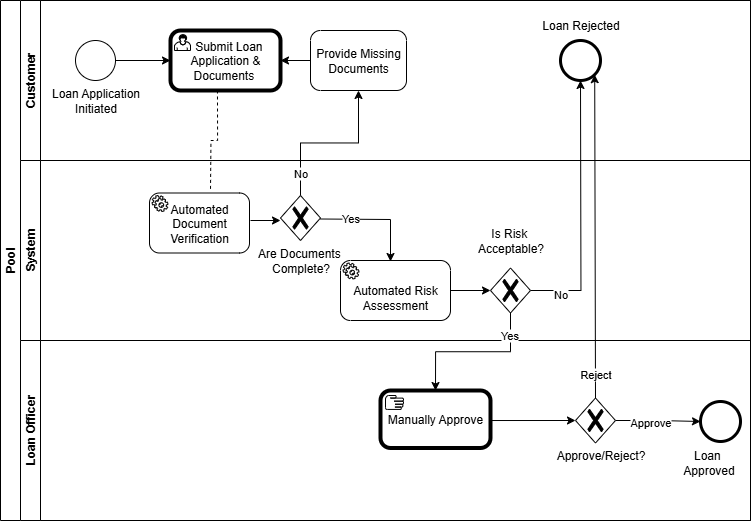

The diagram above was exported from draw.io. Its source (the exported page's mxGraphModel, read from the mxfile embedded in the PNG):
<mxGraphModel dx="1342" dy="822" grid="1" gridSize="10" guides="1" tooltips="1" connect="1" arrows="1" fold="1" page="1" pageScale="1" pageWidth="827" pageHeight="1169" math="0" shadow="0">
  <root>
    <mxCell id="0" />
    <mxCell id="1" parent="0" />
    <mxCell id="dNxyNK7c78bLwvsdeMH5-19" value="Pool" style="swimlane;html=1;childLayout=stackLayout;resizeParent=1;resizeParentMax=0;horizontal=0;startSize=20;horizontalStack=0;" parent="1" vertex="1">
      <mxGeometry x="60" y="120" width="750" height="520" as="geometry" />
    </mxCell>
    <mxCell id="dNxyNK7c78bLwvsdeMH5-27" value="" style="edgeStyle=orthogonalEdgeStyle;rounded=0;orthogonalLoop=1;jettySize=auto;html=1;dashed=1;endArrow=none;endFill=0;exitX=0.427;exitY=1;exitDx=0;exitDy=0;exitPerimeter=0;" parent="dNxyNK7c78bLwvsdeMH5-19" edge="1" source="z1NbeHSwC7WsIcWjkY0N-1">
      <mxGeometry relative="1" as="geometry">
        <mxPoint x="210" y="100" as="sourcePoint" />
        <mxPoint x="210" y="190" as="targetPoint" />
      </mxGeometry>
    </mxCell>
    <mxCell id="dNxyNK7c78bLwvsdeMH5-31" style="edgeStyle=orthogonalEdgeStyle;rounded=0;orthogonalLoop=1;jettySize=auto;html=1;endArrow=classic;endFill=1;entryX=0.5;entryY=1;entryDx=0;entryDy=0;exitX=1;exitY=0.5;exitDx=0;exitDy=0;exitPerimeter=0;" parent="dNxyNK7c78bLwvsdeMH5-19" source="o9rFfVJESrlCAhn3uBvP-13" edge="1">
      <mxGeometry relative="1" as="geometry">
        <mxPoint x="430" y="190" as="sourcePoint" />
        <mxPoint x="580" y="80" as="targetPoint" />
      </mxGeometry>
    </mxCell>
    <mxCell id="o9rFfVJESrlCAhn3uBvP-5" value="No" style="edgeLabel;html=1;align=center;verticalAlign=middle;resizable=0;points=[];" parent="dNxyNK7c78bLwvsdeMH5-31" vertex="1" connectable="0">
      <mxGeometry x="-0.7809" y="-3" relative="1" as="geometry">
        <mxPoint as="offset" />
      </mxGeometry>
    </mxCell>
    <mxCell id="dNxyNK7c78bLwvsdeMH5-20" value="Customer" style="swimlane;html=1;startSize=20;horizontal=0;" parent="dNxyNK7c78bLwvsdeMH5-19" vertex="1">
      <mxGeometry x="20" width="730" height="160" as="geometry" />
    </mxCell>
    <mxCell id="dNxyNK7c78bLwvsdeMH5-25" value="" style="edgeStyle=orthogonalEdgeStyle;rounded=0;orthogonalLoop=1;jettySize=auto;html=1;entryX=0;entryY=0.5;entryDx=0;entryDy=0;entryPerimeter=0;" parent="dNxyNK7c78bLwvsdeMH5-20" source="dNxyNK7c78bLwvsdeMH5-23" edge="1" target="z1NbeHSwC7WsIcWjkY0N-1">
      <mxGeometry relative="1" as="geometry">
        <mxPoint x="140" y="60" as="targetPoint" />
      </mxGeometry>
    </mxCell>
    <mxCell id="dNxyNK7c78bLwvsdeMH5-23" value="" style="ellipse;whiteSpace=wrap;html=1;" parent="dNxyNK7c78bLwvsdeMH5-20" vertex="1">
      <mxGeometry x="55" y="40" width="40" height="40" as="geometry" />
    </mxCell>
    <mxCell id="o9rFfVJESrlCAhn3uBvP-1" value="Loan Application&lt;div&gt;Initiated&lt;/div&gt;" style="text;html=1;align=center;verticalAlign=middle;resizable=0;points=[];autosize=1;strokeColor=none;fillColor=none;" parent="dNxyNK7c78bLwvsdeMH5-20" vertex="1">
      <mxGeometry x="20" y="80" width="110" height="40" as="geometry" />
    </mxCell>
    <mxCell id="o9rFfVJESrlCAhn3uBvP-8" value="Loan Rejected" style="text;html=1;align=center;verticalAlign=middle;resizable=0;points=[];autosize=1;strokeColor=none;fillColor=none;" parent="dNxyNK7c78bLwvsdeMH5-20" vertex="1">
      <mxGeometry x="510" y="10" width="100" height="30" as="geometry" />
    </mxCell>
    <mxCell id="o9rFfVJESrlCAhn3uBvP-26" value="" style="edgeStyle=orthogonalEdgeStyle;rounded=0;orthogonalLoop=1;jettySize=auto;html=1;entryX=1;entryY=0.5;entryDx=0;entryDy=0;entryPerimeter=0;" parent="dNxyNK7c78bLwvsdeMH5-20" source="o9rFfVJESrlCAhn3uBvP-22" target="z1NbeHSwC7WsIcWjkY0N-1" edge="1">
      <mxGeometry relative="1" as="geometry">
        <mxPoint x="246" y="60" as="targetPoint" />
      </mxGeometry>
    </mxCell>
    <mxCell id="o9rFfVJESrlCAhn3uBvP-22" value="Provide Missing Documents" style="points=[[0.25,0,0],[0.5,0,0],[0.75,0,0],[1,0.25,0],[1,0.5,0],[1,0.75,0],[0.75,1,0],[0.5,1,0],[0.25,1,0],[0,0.75,0],[0,0.5,0],[0,0.25,0]];shape=mxgraph.bpmn.task2;whiteSpace=wrap;rectStyle=rounded;size=10;html=1;container=1;expand=0;collapsible=0;taskMarker=abstract;" parent="dNxyNK7c78bLwvsdeMH5-20" vertex="1">
      <mxGeometry x="290" y="30" width="96" height="60" as="geometry" />
    </mxCell>
    <mxCell id="z1NbeHSwC7WsIcWjkY0N-1" value="&amp;nbsp; Submit Loan Application &amp;amp; Documents&amp;nbsp;" style="points=[[0.25,0,0],[0.5,0,0],[0.75,0,0],[1,0.25,0],[1,0.5,0],[1,0.75,0],[0.75,1,0],[0.5,1,0],[0.25,1,0],[0,0.75,0],[0,0.5,0],[0,0.25,0]];shape=mxgraph.bpmn.task2;whiteSpace=wrap;rectStyle=rounded;size=10;html=1;container=1;expand=0;collapsible=0;bpmnShapeType=call;taskMarker=user;" vertex="1" parent="dNxyNK7c78bLwvsdeMH5-20">
      <mxGeometry x="150" y="30" width="110" height="60" as="geometry" />
    </mxCell>
    <mxCell id="z1NbeHSwC7WsIcWjkY0N-2" value="" style="points=[[0.145,0.145,0],[0.5,0,0],[0.855,0.145,0],[1,0.5,0],[0.855,0.855,0],[0.5,1,0],[0.145,0.855,0],[0,0.5,0]];shape=mxgraph.bpmn.event;html=1;verticalLabelPosition=bottom;labelBackgroundColor=#ffffff;verticalAlign=top;align=center;perimeter=ellipsePerimeter;outlineConnect=0;aspect=fixed;outline=end;symbol=terminate2;" vertex="1" parent="dNxyNK7c78bLwvsdeMH5-20">
      <mxGeometry x="540" y="40" width="40" height="40" as="geometry" />
    </mxCell>
    <mxCell id="dNxyNK7c78bLwvsdeMH5-21" value="System" style="swimlane;html=1;startSize=20;horizontal=0;" parent="dNxyNK7c78bLwvsdeMH5-19" vertex="1">
      <mxGeometry x="20" y="160" width="730" height="180" as="geometry" />
    </mxCell>
    <mxCell id="dNxyNK7c78bLwvsdeMH5-29" value="" style="edgeStyle=orthogonalEdgeStyle;rounded=0;orthogonalLoop=1;jettySize=auto;html=1;endArrow=classic;endFill=1;" parent="dNxyNK7c78bLwvsdeMH5-21" edge="1">
      <mxGeometry relative="1" as="geometry">
        <mxPoint x="260" y="60" as="targetPoint" />
        <mxPoint x="230" y="60" as="sourcePoint" />
      </mxGeometry>
    </mxCell>
    <mxCell id="o9rFfVJESrlCAhn3uBvP-3" value="" style="points=[[0.25,0.25,0],[0.5,0,0],[0.75,0.25,0],[1,0.5,0],[0.75,0.75,0],[0.5,1,0],[0.25,0.75,0],[0,0.5,0]];shape=mxgraph.bpmn.gateway2;html=1;verticalLabelPosition=bottom;labelBackgroundColor=#ffffff;verticalAlign=top;align=center;perimeter=rhombusPerimeter;outlineConnect=0;outline=none;symbol=none;gwType=exclusive;" parent="dNxyNK7c78bLwvsdeMH5-21" vertex="1">
      <mxGeometry x="260" y="35" width="40" height="45" as="geometry" />
    </mxCell>
    <mxCell id="o9rFfVJESrlCAhn3uBvP-7" value="Are Documents&amp;nbsp;&lt;div&gt;Complete?&lt;/div&gt;" style="text;html=1;align=center;verticalAlign=middle;resizable=0;points=[];autosize=1;strokeColor=none;fillColor=none;" parent="dNxyNK7c78bLwvsdeMH5-21" vertex="1">
      <mxGeometry x="225" y="80" width="110" height="40" as="geometry" />
    </mxCell>
    <mxCell id="o9rFfVJESrlCAhn3uBvP-21" value="" style="edgeStyle=orthogonalEdgeStyle;rounded=0;orthogonalLoop=1;jettySize=auto;html=1;entryX=0;entryY=0.5;entryDx=0;entryDy=0;entryPerimeter=0;" parent="dNxyNK7c78bLwvsdeMH5-21" source="o9rFfVJESrlCAhn3uBvP-10" target="o9rFfVJESrlCAhn3uBvP-13" edge="1">
      <mxGeometry relative="1" as="geometry" />
    </mxCell>
    <mxCell id="o9rFfVJESrlCAhn3uBvP-10" value="&lt;div&gt;&lt;br&gt;&lt;/div&gt;Automated Risk Assessment" style="points=[[0.25,0,0],[0.5,0,0],[0.75,0,0],[1,0.25,0],[1,0.5,0],[1,0.75,0],[0.75,1,0],[0.5,1,0],[0.25,1,0],[0,0.75,0],[0,0.5,0],[0,0.25,0]];shape=mxgraph.bpmn.task2;whiteSpace=wrap;rectStyle=rounded;size=10;html=1;container=1;expand=0;collapsible=0;taskMarker=service;" parent="dNxyNK7c78bLwvsdeMH5-21" vertex="1">
      <mxGeometry x="320" y="100" width="110" height="60" as="geometry" />
    </mxCell>
    <mxCell id="o9rFfVJESrlCAhn3uBvP-11" value="" style="endArrow=classic;html=1;rounded=0;exitX=1;exitY=0.5;exitDx=0;exitDy=0;exitPerimeter=0;" parent="dNxyNK7c78bLwvsdeMH5-21" edge="1">
      <mxGeometry width="50" height="50" relative="1" as="geometry">
        <mxPoint x="300" y="58.5" as="sourcePoint" />
        <mxPoint x="370" y="101" as="targetPoint" />
        <Array as="points">
          <mxPoint x="370" y="59" />
        </Array>
      </mxGeometry>
    </mxCell>
    <mxCell id="o9rFfVJESrlCAhn3uBvP-12" value="Yes" style="edgeLabel;html=1;align=center;verticalAlign=middle;resizable=0;points=[];" parent="o9rFfVJESrlCAhn3uBvP-11" vertex="1" connectable="0">
      <mxGeometry x="-0.4667" y="1" relative="1" as="geometry">
        <mxPoint as="offset" />
      </mxGeometry>
    </mxCell>
    <mxCell id="o9rFfVJESrlCAhn3uBvP-13" value="" style="points=[[0.25,0.25,0],[0.5,0,0],[0.75,0.25,0],[1,0.5,0],[0.75,0.75,0],[0.5,1,0],[0.25,0.75,0],[0,0.5,0]];shape=mxgraph.bpmn.gateway2;html=1;verticalLabelPosition=bottom;labelBackgroundColor=#ffffff;verticalAlign=top;align=center;perimeter=rhombusPerimeter;outlineConnect=0;outline=none;symbol=none;gwType=exclusive;" parent="dNxyNK7c78bLwvsdeMH5-21" vertex="1">
      <mxGeometry x="470" y="107.5" width="40" height="45" as="geometry" />
    </mxCell>
    <mxCell id="o9rFfVJESrlCAhn3uBvP-14" value="Is Risk&amp;nbsp;&lt;div&gt;Acceptable?&lt;/div&gt;" style="text;html=1;align=center;verticalAlign=middle;resizable=0;points=[];autosize=1;strokeColor=none;fillColor=none;" parent="dNxyNK7c78bLwvsdeMH5-21" vertex="1">
      <mxGeometry x="445" y="60" width="90" height="40" as="geometry" />
    </mxCell>
    <mxCell id="z1NbeHSwC7WsIcWjkY0N-5" value="Automated Document&lt;div&gt;Verification&lt;/div&gt;" style="points=[[0.25,0,0],[0.5,0,0],[0.75,0,0],[1,0.25,0],[1,0.5,0],[1,0.75,0],[0.75,1,0],[0.5,1,0],[0.25,1,0],[0,0.75,0],[0,0.5,0],[0,0.25,0]];shape=mxgraph.bpmn.task2;whiteSpace=wrap;rectStyle=rounded;size=10;html=1;container=1;expand=0;collapsible=0;taskMarker=service;" vertex="1" parent="dNxyNK7c78bLwvsdeMH5-21">
      <mxGeometry x="129" y="32.5" width="100" height="60" as="geometry" />
    </mxCell>
    <mxCell id="dNxyNK7c78bLwvsdeMH5-22" value="Loan Officer" style="swimlane;html=1;startSize=20;horizontal=0;" parent="dNxyNK7c78bLwvsdeMH5-19" vertex="1">
      <mxGeometry x="20" y="340" width="730" height="180" as="geometry" />
    </mxCell>
    <mxCell id="o9rFfVJESrlCAhn3uBvP-35" value="" style="edgeStyle=orthogonalEdgeStyle;rounded=0;orthogonalLoop=1;jettySize=auto;html=1;entryX=0;entryY=0.5;entryDx=0;entryDy=0;entryPerimeter=0;" parent="dNxyNK7c78bLwvsdeMH5-22" source="o9rFfVJESrlCAhn3uBvP-27" target="z1NbeHSwC7WsIcWjkY0N-3" edge="1">
      <mxGeometry relative="1" as="geometry">
        <mxPoint x="677" y="70.5" as="targetPoint" />
      </mxGeometry>
    </mxCell>
    <mxCell id="o9rFfVJESrlCAhn3uBvP-37" value="Approve" style="edgeLabel;html=1;align=center;verticalAlign=middle;resizable=0;points=[];" parent="o9rFfVJESrlCAhn3uBvP-35" vertex="1" connectable="0">
      <mxGeometry x="-0.2066" y="-1" relative="1" as="geometry">
        <mxPoint as="offset" />
      </mxGeometry>
    </mxCell>
    <mxCell id="o9rFfVJESrlCAhn3uBvP-27" value="" style="points=[[0.25,0.25,0],[0.5,0,0],[0.75,0.25,0],[1,0.5,0],[0.75,0.75,0],[0.5,1,0],[0.25,0.75,0],[0,0.5,0]];shape=mxgraph.bpmn.gateway2;html=1;verticalLabelPosition=bottom;labelBackgroundColor=#ffffff;verticalAlign=top;align=center;perimeter=rhombusPerimeter;outlineConnect=0;outline=none;symbol=none;gwType=exclusive;" parent="dNxyNK7c78bLwvsdeMH5-22" vertex="1">
      <mxGeometry x="555" y="57.5" width="40" height="45" as="geometry" />
    </mxCell>
    <mxCell id="o9rFfVJESrlCAhn3uBvP-29" value="" style="edgeStyle=orthogonalEdgeStyle;rounded=0;orthogonalLoop=1;jettySize=auto;html=1;entryX=0;entryY=0.5;entryDx=0;entryDy=0;entryPerimeter=0;exitX=1;exitY=0.522;exitDx=0;exitDy=0;exitPerimeter=0;" parent="dNxyNK7c78bLwvsdeMH5-22" source="z1NbeHSwC7WsIcWjkY0N-4" target="o9rFfVJESrlCAhn3uBvP-27" edge="1">
      <mxGeometry relative="1" as="geometry">
        <mxPoint x="471" y="70" as="sourcePoint" />
      </mxGeometry>
    </mxCell>
    <mxCell id="o9rFfVJESrlCAhn3uBvP-28" value="Approve/Reject?" style="text;html=1;align=center;verticalAlign=middle;resizable=0;points=[];autosize=1;strokeColor=none;fillColor=none;" parent="dNxyNK7c78bLwvsdeMH5-22" vertex="1">
      <mxGeometry x="525" y="100" width="110" height="30" as="geometry" />
    </mxCell>
    <mxCell id="z1NbeHSwC7WsIcWjkY0N-3" value="" style="points=[[0.145,0.145,0],[0.5,0,0],[0.855,0.145,0],[1,0.5,0],[0.855,0.855,0],[0.5,1,0],[0.145,0.855,0],[0,0.5,0]];shape=mxgraph.bpmn.event;html=1;verticalLabelPosition=bottom;labelBackgroundColor=#ffffff;verticalAlign=top;align=center;perimeter=ellipsePerimeter;outlineConnect=0;aspect=fixed;outline=end;symbol=terminate2;" vertex="1" parent="dNxyNK7c78bLwvsdeMH5-22">
      <mxGeometry x="680" y="61" width="40" height="40" as="geometry" />
    </mxCell>
    <mxCell id="z1NbeHSwC7WsIcWjkY0N-4" value="&lt;div&gt;&lt;span style=&quot;background-color: transparent; color: light-dark(rgb(0, 0, 0), rgb(255, 255, 255));&quot;&gt;Manually Approve&lt;/span&gt;&lt;/div&gt;" style="points=[[0.25,0,0],[0.5,0,0],[0.75,0,0],[1,0.25,0],[1,0.5,0],[1,0.75,0],[0.75,1,0],[0.5,1,0],[0.25,1,0],[0,0.75,0],[0,0.5,0],[0,0.25,0]];shape=mxgraph.bpmn.task2;whiteSpace=wrap;rectStyle=rounded;size=10;html=1;container=1;expand=0;collapsible=0;bpmnShapeType=call;taskMarker=manual;" vertex="1" parent="dNxyNK7c78bLwvsdeMH5-22">
      <mxGeometry x="360" y="50" width="110" height="57.5" as="geometry" />
    </mxCell>
    <mxCell id="o9rFfVJESrlCAhn3uBvP-17" value="" style="edgeStyle=orthogonalEdgeStyle;rounded=0;orthogonalLoop=1;jettySize=auto;html=1;entryX=0.5;entryY=0;entryDx=0;entryDy=0;entryPerimeter=0;" parent="dNxyNK7c78bLwvsdeMH5-19" source="o9rFfVJESrlCAhn3uBvP-13" target="z1NbeHSwC7WsIcWjkY0N-4" edge="1">
      <mxGeometry relative="1" as="geometry">
        <mxPoint x="451" y="380" as="targetPoint" />
      </mxGeometry>
    </mxCell>
    <mxCell id="o9rFfVJESrlCAhn3uBvP-18" value="Yes" style="edgeLabel;html=1;align=center;verticalAlign=middle;resizable=0;points=[];" parent="o9rFfVJESrlCAhn3uBvP-17" vertex="1" connectable="0">
      <mxGeometry x="-0.5407" relative="1" as="geometry">
        <mxPoint x="-2" y="-14" as="offset" />
      </mxGeometry>
    </mxCell>
    <mxCell id="o9rFfVJESrlCAhn3uBvP-23" value="" style="edgeStyle=orthogonalEdgeStyle;rounded=0;orthogonalLoop=1;jettySize=auto;html=1;entryX=0.5;entryY=1;entryDx=0;entryDy=0;entryPerimeter=0;" parent="dNxyNK7c78bLwvsdeMH5-19" source="o9rFfVJESrlCAhn3uBvP-3" target="o9rFfVJESrlCAhn3uBvP-22" edge="1">
      <mxGeometry relative="1" as="geometry" />
    </mxCell>
    <mxCell id="o9rFfVJESrlCAhn3uBvP-24" value="No" style="edgeLabel;html=1;align=center;verticalAlign=middle;resizable=0;points=[];" parent="o9rFfVJESrlCAhn3uBvP-23" vertex="1" connectable="0">
      <mxGeometry x="-0.5935" y="1" relative="1" as="geometry">
        <mxPoint y="11" as="offset" />
      </mxGeometry>
    </mxCell>
    <mxCell id="o9rFfVJESrlCAhn3uBvP-38" value="" style="endArrow=classic;html=1;rounded=0;exitX=0.5;exitY=0;exitDx=0;exitDy=0;exitPerimeter=0;entryX=0.855;entryY=0.855;entryDx=0;entryDy=0;entryPerimeter=0;" parent="dNxyNK7c78bLwvsdeMH5-19" source="o9rFfVJESrlCAhn3uBvP-27" edge="1">
      <mxGeometry width="50" height="50" relative="1" as="geometry">
        <mxPoint x="420" y="300" as="sourcePoint" />
        <mxPoint x="594.2" y="74.20000000000005" as="targetPoint" />
      </mxGeometry>
    </mxCell>
    <mxCell id="o9rFfVJESrlCAhn3uBvP-39" value="Reject" style="edgeLabel;html=1;align=center;verticalAlign=middle;resizable=0;points=[];" parent="o9rFfVJESrlCAhn3uBvP-38" vertex="1" connectable="0">
      <mxGeometry x="-0.8564" y="1" relative="1" as="geometry">
        <mxPoint y="-1" as="offset" />
      </mxGeometry>
    </mxCell>
    <mxCell id="o9rFfVJESrlCAhn3uBvP-36" value="Loan&amp;nbsp;&lt;div&gt;Approved&lt;/div&gt;" style="text;html=1;align=center;verticalAlign=middle;resizable=0;points=[];autosize=1;strokeColor=none;fillColor=none;" parent="1" vertex="1">
      <mxGeometry x="733" y="562" width="70" height="40" as="geometry" />
    </mxCell>
  </root>
</mxGraphModel>